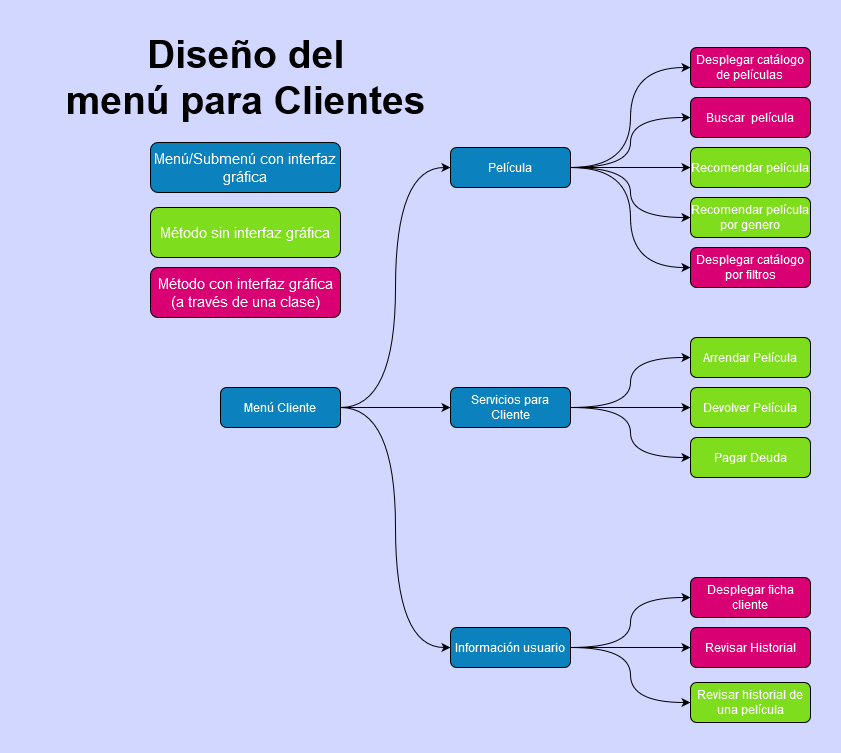

The diagram above was exported from draw.io. Its source (the exported page's mxGraphModel, read from the mxfile embedded in the PNG):
<mxGraphModel dx="1038" dy="1705" grid="1" gridSize="10" guides="1" tooltips="1" connect="1" arrows="1" fold="1" page="1" pageScale="1" pageWidth="827" pageHeight="1169" background="#D1D7FF" math="0" shadow="0">
  <root>
    <mxCell id="0" />
    <mxCell id="1" parent="0" />
    <mxCell id="J5DkjWXRUy_Y1tZz9rOP-10" style="edgeStyle=orthogonalEdgeStyle;curved=1;rounded=0;orthogonalLoop=1;jettySize=auto;html=1;entryX=0;entryY=0.5;entryDx=0;entryDy=0;" parent="1" source="J5DkjWXRUy_Y1tZz9rOP-1" target="J5DkjWXRUy_Y1tZz9rOP-7" edge="1">
      <mxGeometry relative="1" as="geometry" />
    </mxCell>
    <mxCell id="J5DkjWXRUy_Y1tZz9rOP-11" style="edgeStyle=orthogonalEdgeStyle;curved=1;rounded=0;orthogonalLoop=1;jettySize=auto;html=1;entryX=0;entryY=0.5;entryDx=0;entryDy=0;" parent="1" target="J5DkjWXRUy_Y1tZz9rOP-6" edge="1">
      <mxGeometry relative="1" as="geometry">
        <mxPoint x="334" y="-330" as="sourcePoint" />
      </mxGeometry>
    </mxCell>
    <mxCell id="J5DkjWXRUy_Y1tZz9rOP-13" style="edgeStyle=orthogonalEdgeStyle;curved=1;rounded=0;orthogonalLoop=1;jettySize=auto;html=1;exitX=1;exitY=0.5;exitDx=0;exitDy=0;entryX=0;entryY=0.5;entryDx=0;entryDy=0;" parent="1" source="J5DkjWXRUy_Y1tZz9rOP-1" target="J5DkjWXRUy_Y1tZz9rOP-5" edge="1">
      <mxGeometry relative="1" as="geometry" />
    </mxCell>
    <mxCell id="J5DkjWXRUy_Y1tZz9rOP-1" value="Menú Cliente" style="rounded=1;whiteSpace=wrap;html=1;fillColor=#0B82BD;fontColor=#FFFFFF;" parent="1" vertex="1">
      <mxGeometry x="214" y="-350" width="120" height="40" as="geometry" />
    </mxCell>
    <mxCell id="J5DkjWXRUy_Y1tZz9rOP-41" style="edgeStyle=orthogonalEdgeStyle;curved=1;rounded=0;orthogonalLoop=1;jettySize=auto;html=1;entryX=0;entryY=0.5;entryDx=0;entryDy=0;fontColor=#000000;" parent="1" source="J5DkjWXRUy_Y1tZz9rOP-5" target="J5DkjWXRUy_Y1tZz9rOP-43" edge="1">
      <mxGeometry relative="1" as="geometry">
        <mxPoint x="684" y="-69" as="targetPoint" />
      </mxGeometry>
    </mxCell>
    <mxCell id="J5DkjWXRUy_Y1tZz9rOP-45" style="edgeStyle=orthogonalEdgeStyle;curved=1;rounded=0;orthogonalLoop=1;jettySize=auto;html=1;entryX=0;entryY=0.5;entryDx=0;entryDy=0;fontColor=#000000;" parent="1" source="J5DkjWXRUy_Y1tZz9rOP-5" target="J5DkjWXRUy_Y1tZz9rOP-44" edge="1">
      <mxGeometry relative="1" as="geometry" />
    </mxCell>
    <mxCell id="hcD3XNfYLqxwyLNk6_Qb-4" style="edgeStyle=orthogonalEdgeStyle;rounded=0;orthogonalLoop=1;jettySize=auto;html=1;entryX=0;entryY=0.5;entryDx=0;entryDy=0;curved=1;" parent="1" source="J5DkjWXRUy_Y1tZz9rOP-5" target="hcD3XNfYLqxwyLNk6_Qb-1" edge="1">
      <mxGeometry relative="1" as="geometry" />
    </mxCell>
    <mxCell id="J5DkjWXRUy_Y1tZz9rOP-5" value="Información usuario" style="rounded=1;whiteSpace=wrap;html=1;fillColor=#0B82BD;fontColor=#FFFFFF;" parent="1" vertex="1">
      <mxGeometry x="444" y="-110" width="120" height="40" as="geometry" />
    </mxCell>
    <mxCell id="J5DkjWXRUy_Y1tZz9rOP-29" value="" style="edgeStyle=orthogonalEdgeStyle;curved=1;rounded=0;orthogonalLoop=1;jettySize=auto;html=1;" parent="1" source="J5DkjWXRUy_Y1tZz9rOP-6" target="J5DkjWXRUy_Y1tZz9rOP-26" edge="1">
      <mxGeometry relative="1" as="geometry" />
    </mxCell>
    <mxCell id="J5DkjWXRUy_Y1tZz9rOP-30" style="edgeStyle=orthogonalEdgeStyle;curved=1;rounded=0;orthogonalLoop=1;jettySize=auto;html=1;entryX=0;entryY=0.5;entryDx=0;entryDy=0;" parent="1" source="J5DkjWXRUy_Y1tZz9rOP-6" target="J5DkjWXRUy_Y1tZz9rOP-28" edge="1">
      <mxGeometry relative="1" as="geometry" />
    </mxCell>
    <mxCell id="J5DkjWXRUy_Y1tZz9rOP-31" style="edgeStyle=orthogonalEdgeStyle;curved=1;rounded=0;orthogonalLoop=1;jettySize=auto;html=1;entryX=0;entryY=0.5;entryDx=0;entryDy=0;" parent="1" source="J5DkjWXRUy_Y1tZz9rOP-6" target="J5DkjWXRUy_Y1tZz9rOP-27" edge="1">
      <mxGeometry relative="1" as="geometry" />
    </mxCell>
    <mxCell id="J5DkjWXRUy_Y1tZz9rOP-6" value="Servicios para Cliente" style="rounded=1;whiteSpace=wrap;html=1;fillColor=#0B82BD;fontColor=#FFFFFF;" parent="1" vertex="1">
      <mxGeometry x="444" y="-350" width="120" height="40" as="geometry" />
    </mxCell>
    <mxCell id="J5DkjWXRUy_Y1tZz9rOP-24" style="edgeStyle=orthogonalEdgeStyle;curved=1;rounded=0;orthogonalLoop=1;jettySize=auto;html=1;entryX=0;entryY=0.5;entryDx=0;entryDy=0;" parent="1" source="J5DkjWXRUy_Y1tZz9rOP-7" target="J5DkjWXRUy_Y1tZz9rOP-19" edge="1">
      <mxGeometry relative="1" as="geometry" />
    </mxCell>
    <mxCell id="J5DkjWXRUy_Y1tZz9rOP-112" style="edgeStyle=orthogonalEdgeStyle;curved=1;rounded=0;orthogonalLoop=1;jettySize=auto;html=1;entryX=0;entryY=0.5;entryDx=0;entryDy=0;fontColor=#FFFFFF;" parent="1" source="J5DkjWXRUy_Y1tZz9rOP-7" target="J5DkjWXRUy_Y1tZz9rOP-17" edge="1">
      <mxGeometry relative="1" as="geometry" />
    </mxCell>
    <mxCell id="hcD3XNfYLqxwyLNk6_Qb-7" style="edgeStyle=orthogonalEdgeStyle;curved=1;rounded=0;orthogonalLoop=1;jettySize=auto;html=1;entryX=0;entryY=0.5;entryDx=0;entryDy=0;" parent="1" source="J5DkjWXRUy_Y1tZz9rOP-7" target="hcD3XNfYLqxwyLNk6_Qb-5" edge="1">
      <mxGeometry relative="1" as="geometry" />
    </mxCell>
    <mxCell id="hcD3XNfYLqxwyLNk6_Qb-8" style="edgeStyle=orthogonalEdgeStyle;curved=1;rounded=0;orthogonalLoop=1;jettySize=auto;html=1;entryX=0;entryY=0.5;entryDx=0;entryDy=0;" parent="1" source="J5DkjWXRUy_Y1tZz9rOP-7" target="hcD3XNfYLqxwyLNk6_Qb-6" edge="1">
      <mxGeometry relative="1" as="geometry" />
    </mxCell>
    <mxCell id="hcD3XNfYLqxwyLNk6_Qb-9" style="edgeStyle=orthogonalEdgeStyle;curved=1;rounded=0;orthogonalLoop=1;jettySize=auto;html=1;entryX=0;entryY=0.5;entryDx=0;entryDy=0;" parent="1" source="J5DkjWXRUy_Y1tZz9rOP-7" target="J5DkjWXRUy_Y1tZz9rOP-18" edge="1">
      <mxGeometry relative="1" as="geometry" />
    </mxCell>
    <mxCell id="J5DkjWXRUy_Y1tZz9rOP-7" value="Película" style="rounded=1;whiteSpace=wrap;html=1;fillColor=#0B82BD;fontColor=#FFFFFF;" parent="1" vertex="1">
      <mxGeometry x="444" y="-590" width="120" height="40" as="geometry" />
    </mxCell>
    <mxCell id="J5DkjWXRUy_Y1tZz9rOP-17" value="Buscar&amp;nbsp; película" style="rounded=1;whiteSpace=wrap;html=1;fillColor=#D80073;fontColor=#FFFFFF;" parent="1" vertex="1">
      <mxGeometry x="684" y="-640" width="120" height="40" as="geometry" />
    </mxCell>
    <mxCell id="J5DkjWXRUy_Y1tZz9rOP-18" value="Desplegar catálogo por filtros" style="rounded=1;whiteSpace=wrap;html=1;fillColor=#D80073;fontColor=#FFFFFF;" parent="1" vertex="1">
      <mxGeometry x="684" y="-490" width="120" height="40" as="geometry" />
    </mxCell>
    <mxCell id="J5DkjWXRUy_Y1tZz9rOP-19" value="&lt;p&gt;Desplegar catálogo de películas&lt;br&gt;&lt;/p&gt;" style="rounded=1;whiteSpace=wrap;html=1;fillColor=#D80073;fontColor=#FFFFFF;" parent="1" vertex="1">
      <mxGeometry x="684" y="-690" width="120" height="40" as="geometry" />
    </mxCell>
    <mxCell id="J5DkjWXRUy_Y1tZz9rOP-26" value="Devolver Película" style="rounded=1;whiteSpace=wrap;html=1;fillColor=#7EDE1E;fontColor=#FFFFFF;" parent="1" vertex="1">
      <mxGeometry x="684" y="-350" width="120" height="40" as="geometry" />
    </mxCell>
    <mxCell id="J5DkjWXRUy_Y1tZz9rOP-27" value="Pagar Deuda" style="rounded=1;whiteSpace=wrap;html=1;fillColor=#7EDE1E;fontColor=#FFFFFF;" parent="1" vertex="1">
      <mxGeometry x="684" y="-300" width="120" height="40" as="geometry" />
    </mxCell>
    <mxCell id="J5DkjWXRUy_Y1tZz9rOP-28" value="Arrendar Película" style="rounded=1;whiteSpace=wrap;html=1;fillColor=#7EDE1E;fontColor=#FFFFFF;" parent="1" vertex="1">
      <mxGeometry x="684" y="-400" width="120" height="40" as="geometry" />
    </mxCell>
    <mxCell id="J5DkjWXRUy_Y1tZz9rOP-43" value="Desplegar ficha cliente" style="rounded=1;whiteSpace=wrap;html=1;fontColor=#FFFFFF;strokeColor=default;fillColor=#D80073;" parent="1" vertex="1">
      <mxGeometry x="684" y="-160" width="120" height="40" as="geometry" />
    </mxCell>
    <mxCell id="J5DkjWXRUy_Y1tZz9rOP-44" value="Revisar Historial" style="rounded=1;whiteSpace=wrap;html=1;fontColor=#FFFFFF;strokeColor=default;fillColor=#D80073;" parent="1" vertex="1">
      <mxGeometry x="684" y="-110" width="120" height="40" as="geometry" />
    </mxCell>
    <mxCell id="J5DkjWXRUy_Y1tZz9rOP-117" value="&lt;font style=&quot;font-size: 15px&quot;&gt;Menú/Submenú con interfaz gráfica&lt;/font&gt;" style="rounded=1;whiteSpace=wrap;html=1;fillColor=#0B82BD;fontColor=#FFFFFF;" parent="1" vertex="1">
      <mxGeometry x="144" y="-595" width="190" height="50" as="geometry" />
    </mxCell>
    <mxCell id="J5DkjWXRUy_Y1tZz9rOP-118" value="&lt;font style=&quot;font-size: 15px&quot;&gt;Método sin interfaz gráfica&lt;/font&gt;" style="rounded=1;whiteSpace=wrap;html=1;fillColor=#7EDE1E;fontColor=#FFFFFF;" parent="1" vertex="1">
      <mxGeometry x="144" y="-530" width="190" height="50" as="geometry" />
    </mxCell>
    <mxCell id="J5DkjWXRUy_Y1tZz9rOP-119" value="&lt;font style=&quot;font-size: 15px&quot;&gt;Método con interfaz gráfica (a través de una clase)&lt;/font&gt;" style="rounded=1;whiteSpace=wrap;html=1;fillColor=#D80073;strokeColor=#000000;fontColor=#ffffff;" parent="1" vertex="1">
      <mxGeometry x="144" y="-470" width="190" height="50" as="geometry" />
    </mxCell>
    <mxCell id="J5DkjWXRUy_Y1tZz9rOP-127" value="&lt;div style=&quot;font-size: 39px&quot;&gt;&lt;font style=&quot;font-size: 39px&quot;&gt;Diseño del &lt;br&gt;&lt;/font&gt;&lt;/div&gt;&lt;div style=&quot;font-size: 39px&quot;&gt;&lt;font style=&quot;font-size: 39px&quot;&gt;menú para Clientes&lt;/font&gt;&lt;/div&gt;" style="text;strokeColor=none;fillColor=none;html=1;fontSize=24;fontStyle=1;verticalAlign=middle;align=center;" parent="1" vertex="1">
      <mxGeometry x="24" y="-690" width="430" height="60" as="geometry" />
    </mxCell>
    <mxCell id="hcD3XNfYLqxwyLNk6_Qb-1" value="Revisar historial de una película" style="rounded=1;whiteSpace=wrap;html=1;fontColor=#FFFFFF;strokeColor=default;fillColor=#7EDE1E;" parent="1" vertex="1">
      <mxGeometry x="684" y="-55" width="120" height="40" as="geometry" />
    </mxCell>
    <mxCell id="hcD3XNfYLqxwyLNk6_Qb-5" value="Recomendar película por genero" style="rounded=1;whiteSpace=wrap;html=1;fillColor=#7EDE1E;fontColor=#FFFFFF;" parent="1" vertex="1">
      <mxGeometry x="684" y="-540" width="120" height="40" as="geometry" />
    </mxCell>
    <mxCell id="hcD3XNfYLqxwyLNk6_Qb-6" value="Recomendar película" style="rounded=1;whiteSpace=wrap;html=1;fillColor=#7EDE1E;fontColor=#FFFFFF;" parent="1" vertex="1">
      <mxGeometry x="684" y="-590" width="120" height="40" as="geometry" />
    </mxCell>
  </root>
</mxGraphModel>